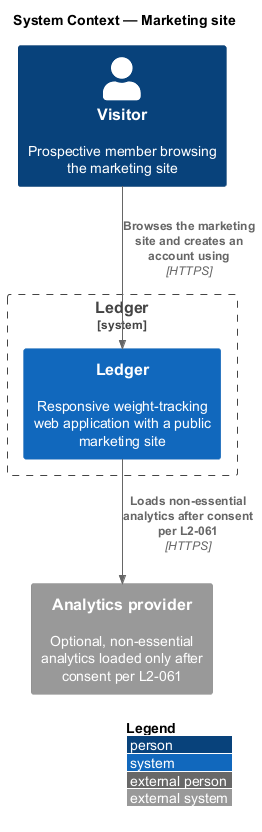

The diagram above was rendered by PlantUML. Its source (embedded in the PNG):
@startuml
!include <C4/C4_Context>
LAYOUT_WITH_LEGEND()
title System Context — Marketing site

Person(visitor, "Visitor", "Prospective member browsing the marketing site")
System_Boundary(ledger, "Ledger") {
  System(app, "Ledger", "Responsive weight-tracking web application with a public marketing site")
}
System_Ext(analytics, "Analytics provider", "Optional, non-essential analytics loaded only after consent per L2-061")

Rel(visitor, app, "Browses the marketing site and creates an account using", "HTTPS")
Rel(app, analytics, "Loads non-essential analytics after consent per L2-061", "HTTPS")
@enduml